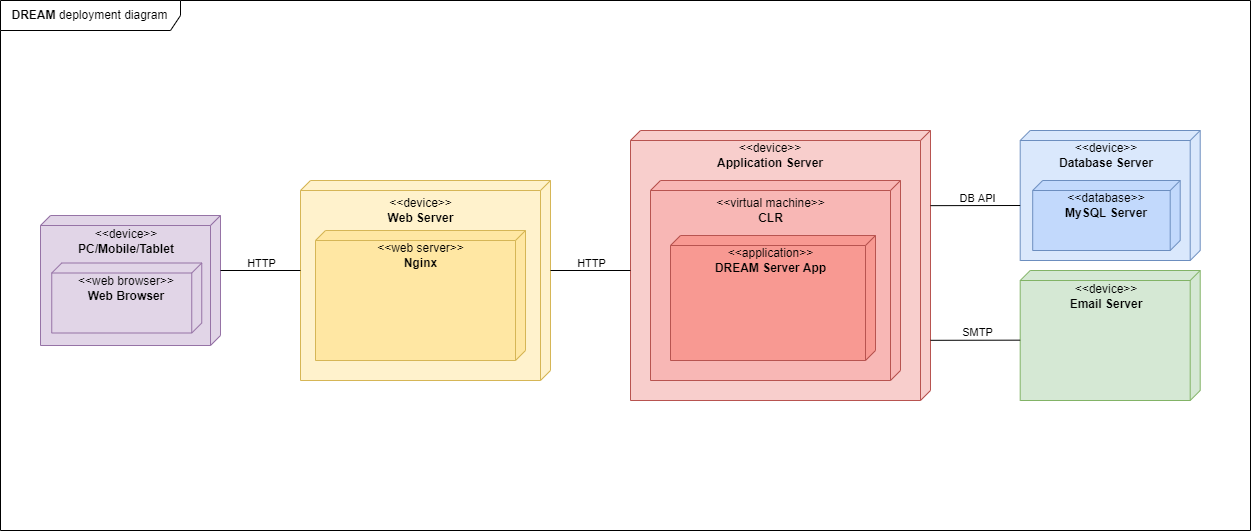

The diagram above was exported from draw.io. Its source (the exported page's mxGraphModel, read from the mxfile embedded in the PNG):
<mxGraphModel dx="1673" dy="879" grid="1" gridSize="10" guides="1" tooltips="1" connect="1" arrows="1" fold="1" page="1" pageScale="1" pageWidth="850" pageHeight="1100" math="0" shadow="0">
  <root>
    <mxCell id="0" />
    <mxCell id="1" parent="0" />
    <mxCell id="Oh4KyhfIQl6avhCiXBU_-2" value="&lt;b&gt;DREAM &lt;/b&gt;deployment diagram" style="shape=umlFrame;whiteSpace=wrap;html=1;width=180;height=30;" vertex="1" parent="1">
      <mxGeometry x="20" y="20" width="1250" height="530" as="geometry" />
    </mxCell>
    <mxCell id="Oh4KyhfIQl6avhCiXBU_-29" value="" style="verticalAlign=top;align=left;spacingTop=8;spacingLeft=2;spacingRight=12;shape=cube;size=10;direction=south;fontStyle=4;html=1;fillColor=#dae8fc;strokeColor=#6c8ebf;" vertex="1" parent="1">
      <mxGeometry x="1039.7" y="150" width="180" height="130" as="geometry" />
    </mxCell>
    <mxCell id="Oh4KyhfIQl6avhCiXBU_-30" value="&amp;lt;&amp;lt;device&amp;gt;&amp;gt;&lt;br&gt;&lt;b&gt;Database Server&lt;/b&gt;" style="text;html=1;strokeColor=none;fillColor=none;align=center;verticalAlign=middle;whiteSpace=wrap;rounded=0;fontFamily=Helvetica;" vertex="1" parent="1">
      <mxGeometry x="1070.95" y="160" width="110" height="30" as="geometry" />
    </mxCell>
    <mxCell id="Oh4KyhfIQl6avhCiXBU_-31" value="" style="verticalAlign=top;align=left;spacingTop=8;spacingLeft=2;spacingRight=12;shape=cube;size=10;direction=south;fontStyle=4;html=1;fillColor=#C2D9FC;strokeColor=#6c8ebf;" vertex="1" parent="1">
      <mxGeometry x="1052.2" y="200" width="147.5" height="70" as="geometry" />
    </mxCell>
    <mxCell id="Oh4KyhfIQl6avhCiXBU_-32" value="&amp;lt;&amp;lt;database&amp;gt;&amp;gt;&lt;br&gt;&lt;b&gt;MySQL Server&lt;/b&gt;" style="text;html=1;strokeColor=none;fillColor=none;align=center;verticalAlign=middle;whiteSpace=wrap;rounded=0;fontFamily=Helvetica;" vertex="1" parent="1">
      <mxGeometry x="1070.95" y="210" width="110" height="30" as="geometry" />
    </mxCell>
    <mxCell id="Oh4KyhfIQl6avhCiXBU_-42" value="" style="verticalAlign=top;align=left;spacingTop=8;spacingLeft=2;spacingRight=12;shape=cube;size=10;direction=south;fontStyle=4;html=1;fontFamily=Helvetica;fillColor=#f8cecc;strokeColor=#b85450;" vertex="1" parent="1">
      <mxGeometry x="650" y="150" width="300" height="270" as="geometry" />
    </mxCell>
    <mxCell id="Oh4KyhfIQl6avhCiXBU_-43" value="&amp;lt;&amp;lt;device&amp;gt;&amp;gt;&lt;br&gt;&lt;b&gt;Application Server&lt;/b&gt;" style="text;html=1;strokeColor=none;fillColor=none;align=center;verticalAlign=middle;whiteSpace=wrap;rounded=0;fontFamily=Helvetica;" vertex="1" parent="1">
      <mxGeometry x="735" y="160" width="110" height="30" as="geometry" />
    </mxCell>
    <mxCell id="Oh4KyhfIQl6avhCiXBU_-44" value="" style="verticalAlign=top;align=left;spacingTop=8;spacingLeft=2;spacingRight=12;shape=cube;size=10;direction=south;fontStyle=4;html=1;fontFamily=Helvetica;fillColor=#F8B7B5;strokeColor=#b85450;" vertex="1" parent="1">
      <mxGeometry x="670" y="200" width="250" height="200" as="geometry" />
    </mxCell>
    <mxCell id="Oh4KyhfIQl6avhCiXBU_-45" value="&amp;lt;&amp;lt;virtual machine&amp;gt;&amp;gt;&lt;br&gt;&lt;b&gt;CLR&lt;/b&gt;" style="text;html=1;strokeColor=none;fillColor=none;align=center;verticalAlign=middle;whiteSpace=wrap;rounded=0;fontFamily=Helvetica;" vertex="1" parent="1">
      <mxGeometry x="707.5" y="215" width="165" height="30" as="geometry" />
    </mxCell>
    <mxCell id="Oh4KyhfIQl6avhCiXBU_-46" value="" style="verticalAlign=top;align=left;spacingTop=8;spacingLeft=2;spacingRight=12;shape=cube;size=10;direction=south;fontStyle=4;html=1;fontFamily=Helvetica;fillColor=#F89992;strokeColor=#b85450;" vertex="1" parent="1">
      <mxGeometry x="690" y="255" width="205" height="125" as="geometry" />
    </mxCell>
    <mxCell id="Oh4KyhfIQl6avhCiXBU_-47" value="&amp;lt;&amp;lt;application&amp;gt;&amp;gt;&lt;br&gt;&lt;b&gt;DREAM Server App&lt;/b&gt;" style="text;html=1;strokeColor=none;fillColor=none;align=center;verticalAlign=middle;whiteSpace=wrap;rounded=0;fontFamily=Helvetica;" vertex="1" parent="1">
      <mxGeometry x="707.5" y="265" width="165" height="30" as="geometry" />
    </mxCell>
    <mxCell id="Oh4KyhfIQl6avhCiXBU_-52" value="" style="endArrow=none;html=1;rounded=0;fontFamily=Helvetica;exitX=0.445;exitY=-0.001;exitDx=0;exitDy=0;exitPerimeter=0;entryX=0;entryY=0;entryDx=75;entryDy=180;entryPerimeter=0;" edge="1" parent="1" target="Oh4KyhfIQl6avhCiXBU_-29">
      <mxGeometry width="50" height="50" relative="1" as="geometry">
        <mxPoint x="950" y="225.1500000000001" as="sourcePoint" />
        <mxPoint x="1079.7" y="345" as="targetPoint" />
      </mxGeometry>
    </mxCell>
    <mxCell id="Oh4KyhfIQl6avhCiXBU_-53" value="DB API" style="edgeLabel;html=1;align=center;verticalAlign=middle;resizable=0;points=[];fontFamily=Helvetica;" vertex="1" connectable="0" parent="Oh4KyhfIQl6avhCiXBU_-52">
      <mxGeometry x="0.2281" y="-2" relative="1" as="geometry">
        <mxPoint x="-9" y="-10" as="offset" />
      </mxGeometry>
    </mxCell>
    <mxCell id="Oh4KyhfIQl6avhCiXBU_-54" value="" style="verticalAlign=top;align=left;spacingTop=8;spacingLeft=2;spacingRight=12;shape=cube;size=10;direction=south;fontStyle=4;html=1;fillColor=#d5e8d4;strokeColor=#82b366;" vertex="1" parent="1">
      <mxGeometry x="1039.7" y="290" width="180" height="130" as="geometry" />
    </mxCell>
    <mxCell id="Oh4KyhfIQl6avhCiXBU_-55" value="&amp;lt;&amp;lt;device&amp;gt;&amp;gt;&lt;br&gt;&lt;b&gt;Email Server&lt;/b&gt;" style="text;html=1;strokeColor=none;fillColor=none;align=center;verticalAlign=middle;whiteSpace=wrap;rounded=0;fontFamily=Helvetica;" vertex="1" parent="1">
      <mxGeometry x="1070.95" y="300.5" width="110" height="30" as="geometry" />
    </mxCell>
    <mxCell id="Oh4KyhfIQl6avhCiXBU_-56" value="" style="endArrow=none;html=1;rounded=0;fontFamily=Helvetica;exitX=0.445;exitY=-0.001;exitDx=0;exitDy=0;exitPerimeter=0;entryX=0;entryY=0;entryDx=75;entryDy=180;entryPerimeter=0;" edge="1" parent="1">
      <mxGeometry width="50" height="50" relative="1" as="geometry">
        <mxPoint x="950" y="359.81000000000006" as="sourcePoint" />
        <mxPoint x="1039.7" y="359.65999999999997" as="targetPoint" />
      </mxGeometry>
    </mxCell>
    <mxCell id="Oh4KyhfIQl6avhCiXBU_-57" value="SMTP" style="edgeLabel;html=1;align=center;verticalAlign=middle;resizable=0;points=[];fontFamily=Helvetica;" vertex="1" connectable="0" parent="Oh4KyhfIQl6avhCiXBU_-56">
      <mxGeometry x="0.2281" y="-2" relative="1" as="geometry">
        <mxPoint x="-9" y="-10" as="offset" />
      </mxGeometry>
    </mxCell>
    <mxCell id="Oh4KyhfIQl6avhCiXBU_-58" value="" style="verticalAlign=top;align=left;spacingTop=8;spacingLeft=2;spacingRight=12;shape=cube;size=10;direction=south;fontStyle=4;html=1;fontFamily=Helvetica;fillColor=#fff2cc;strokeColor=#d6b656;" vertex="1" parent="1">
      <mxGeometry x="320" y="200" width="250" height="200" as="geometry" />
    </mxCell>
    <mxCell id="Oh4KyhfIQl6avhCiXBU_-59" value="&amp;lt;&amp;lt;device&amp;gt;&amp;gt;&lt;br&gt;&lt;b&gt;Web Server&lt;/b&gt;" style="text;html=1;strokeColor=none;fillColor=none;align=center;verticalAlign=middle;whiteSpace=wrap;rounded=0;fontFamily=Helvetica;" vertex="1" parent="1">
      <mxGeometry x="357.5" y="215" width="165" height="30" as="geometry" />
    </mxCell>
    <mxCell id="Oh4KyhfIQl6avhCiXBU_-60" value="" style="verticalAlign=top;align=left;spacingTop=8;spacingLeft=2;spacingRight=12;shape=cube;size=10;direction=south;fontStyle=4;html=1;fontFamily=Helvetica;fillColor=#FFE7A3;strokeColor=#d6b656;" vertex="1" parent="1">
      <mxGeometry x="335" y="250" width="210" height="130" as="geometry" />
    </mxCell>
    <mxCell id="Oh4KyhfIQl6avhCiXBU_-61" value="&amp;lt;&amp;lt;web server&amp;gt;&amp;gt;&lt;br&gt;&lt;b&gt;Nginx&lt;/b&gt;" style="text;html=1;strokeColor=none;fillColor=none;align=center;verticalAlign=middle;whiteSpace=wrap;rounded=0;fontFamily=Helvetica;" vertex="1" parent="1">
      <mxGeometry x="357.5" y="260" width="165" height="30" as="geometry" />
    </mxCell>
    <mxCell id="Oh4KyhfIQl6avhCiXBU_-62" value="" style="endArrow=none;html=1;rounded=0;fontFamily=Helvetica;entryX=0;entryY=0;entryDx=75;entryDy=180;entryPerimeter=0;" edge="1" parent="1">
      <mxGeometry width="50" height="50" relative="1" as="geometry">
        <mxPoint x="570" y="290" as="sourcePoint" />
        <mxPoint x="649.9999999999998" y="289.9999999999999" as="targetPoint" />
      </mxGeometry>
    </mxCell>
    <mxCell id="Oh4KyhfIQl6avhCiXBU_-63" value="HTTP" style="edgeLabel;html=1;align=center;verticalAlign=middle;resizable=0;points=[];fontFamily=Helvetica;" vertex="1" connectable="0" parent="Oh4KyhfIQl6avhCiXBU_-62">
      <mxGeometry x="0.2281" y="-2" relative="1" as="geometry">
        <mxPoint x="-9" y="-10" as="offset" />
      </mxGeometry>
    </mxCell>
    <mxCell id="Oh4KyhfIQl6avhCiXBU_-64" value="" style="verticalAlign=top;align=left;spacingTop=8;spacingLeft=2;spacingRight=12;shape=cube;size=10;direction=south;fontStyle=4;html=1;fillColor=#e1d5e7;strokeColor=#9673a6;" vertex="1" parent="1">
      <mxGeometry x="60" y="235" width="180" height="130" as="geometry" />
    </mxCell>
    <mxCell id="Oh4KyhfIQl6avhCiXBU_-65" value="&amp;lt;&amp;lt;device&amp;gt;&amp;gt;&lt;br&gt;&lt;b&gt;PC/Mobile/Tablet&lt;/b&gt;" style="text;html=1;strokeColor=none;fillColor=none;align=center;verticalAlign=middle;whiteSpace=wrap;rounded=0;fontFamily=Helvetica;" vertex="1" parent="1">
      <mxGeometry x="91.25" y="245.5" width="110" height="30" as="geometry" />
    </mxCell>
    <mxCell id="Oh4KyhfIQl6avhCiXBU_-66" value="" style="verticalAlign=top;align=left;spacingTop=8;spacingLeft=2;spacingRight=12;shape=cube;size=10;direction=south;fontStyle=4;html=1;fillColor=#e1d5e7;strokeColor=#9673a6;" vertex="1" parent="1">
      <mxGeometry x="71.25" y="282.5" width="150" height="70" as="geometry" />
    </mxCell>
    <mxCell id="Oh4KyhfIQl6avhCiXBU_-67" value="&amp;lt;&amp;lt;web browser&amp;gt;&amp;gt;&lt;br&gt;&lt;b&gt;Web Browser&lt;/b&gt;" style="text;html=1;strokeColor=none;fillColor=none;align=center;verticalAlign=middle;whiteSpace=wrap;rounded=0;fontFamily=Helvetica;" vertex="1" parent="1">
      <mxGeometry x="91.25" y="293" width="110" height="30" as="geometry" />
    </mxCell>
    <mxCell id="Oh4KyhfIQl6avhCiXBU_-68" value="" style="endArrow=none;html=1;rounded=0;fontFamily=Helvetica;entryX=0;entryY=0;entryDx=75;entryDy=180;entryPerimeter=0;" edge="1" parent="1">
      <mxGeometry width="50" height="50" relative="1" as="geometry">
        <mxPoint x="240" y="290" as="sourcePoint" />
        <mxPoint x="319.9999999999998" y="289.9999999999999" as="targetPoint" />
      </mxGeometry>
    </mxCell>
    <mxCell id="Oh4KyhfIQl6avhCiXBU_-69" value="HTTP" style="edgeLabel;html=1;align=center;verticalAlign=middle;resizable=0;points=[];fontFamily=Helvetica;" vertex="1" connectable="0" parent="Oh4KyhfIQl6avhCiXBU_-68">
      <mxGeometry x="0.2281" y="-2" relative="1" as="geometry">
        <mxPoint x="-9" y="-10" as="offset" />
      </mxGeometry>
    </mxCell>
  </root>
</mxGraphModel>